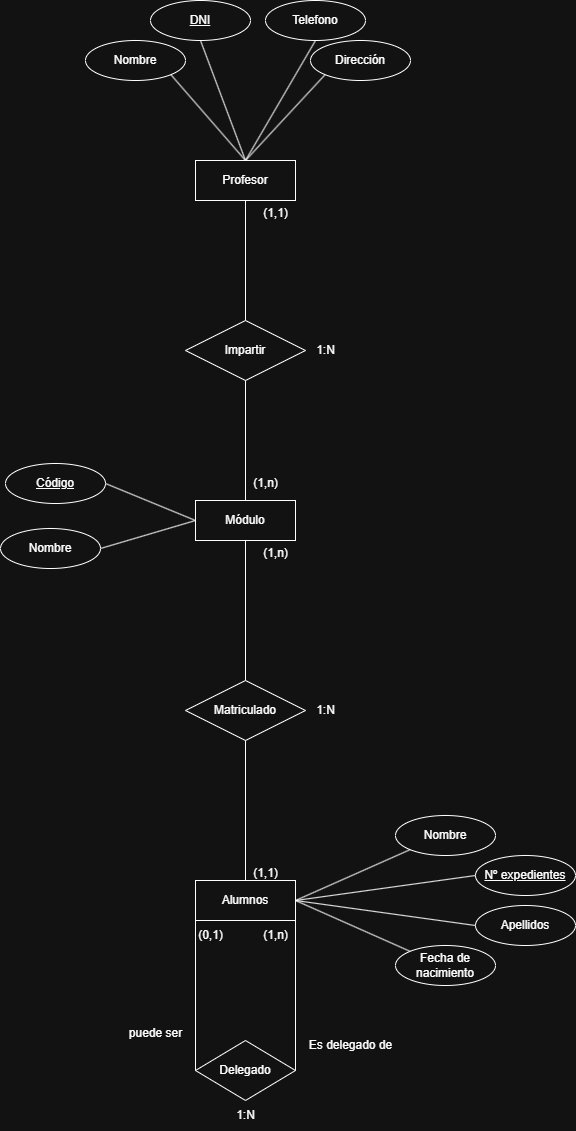

The diagram above was exported from draw.io. Its source (the exported page's mxGraphModel, read from the mxfile embedded in the PNG):
<mxGraphModel dx="1665" dy="1946" grid="1" gridSize="10" guides="1" tooltips="1" connect="1" arrows="1" fold="1" page="1" pageScale="1" pageWidth="827" pageHeight="1169" math="0" shadow="0">
  <root>
    <mxCell id="0" />
    <mxCell id="1" parent="0" />
    <mxCell id="nf5cLceoR0AAGYwclDHe-1" value="Profesor" style="whiteSpace=wrap;html=1;align=center;" parent="1" vertex="1">
      <mxGeometry x="240" y="-40" width="100" height="40" as="geometry" />
    </mxCell>
    <mxCell id="nf5cLceoR0AAGYwclDHe-2" value="Módulo" style="whiteSpace=wrap;html=1;align=center;" parent="1" vertex="1">
      <mxGeometry x="240" y="300" width="100" height="40" as="geometry" />
    </mxCell>
    <mxCell id="nf5cLceoR0AAGYwclDHe-3" value="Alumnos" style="whiteSpace=wrap;html=1;align=center;" parent="1" vertex="1">
      <mxGeometry x="240" y="680" width="100" height="40" as="geometry" />
    </mxCell>
    <mxCell id="S34JAvsBZ66m0niRGm0j-1" value="Impartir" style="shape=rhombus;perimeter=rhombusPerimeter;whiteSpace=wrap;html=1;align=center;" parent="1" vertex="1">
      <mxGeometry x="230" y="120" width="120" height="60" as="geometry" />
    </mxCell>
    <mxCell id="S34JAvsBZ66m0niRGm0j-3" value="Matriculado" style="shape=rhombus;perimeter=rhombusPerimeter;whiteSpace=wrap;html=1;align=center;" parent="1" vertex="1">
      <mxGeometry x="230" y="480" width="120" height="60" as="geometry" />
    </mxCell>
    <mxCell id="S34JAvsBZ66m0niRGm0j-11" value="" style="endArrow=none;html=1;rounded=0;exitX=0.5;exitY=1;exitDx=0;exitDy=0;entryX=0.5;entryY=0;entryDx=0;entryDy=0;" parent="1" source="nf5cLceoR0AAGYwclDHe-2" target="S34JAvsBZ66m0niRGm0j-3" edge="1">
      <mxGeometry relative="1" as="geometry">
        <mxPoint x="330" y="400" as="sourcePoint" />
        <mxPoint x="490" y="400" as="targetPoint" />
      </mxGeometry>
    </mxCell>
    <mxCell id="S34JAvsBZ66m0niRGm0j-12" value="" style="endArrow=none;html=1;rounded=0;exitX=0.5;exitY=1;exitDx=0;exitDy=0;entryX=0.5;entryY=0;entryDx=0;entryDy=0;" parent="1" source="S34JAvsBZ66m0niRGm0j-3" target="nf5cLceoR0AAGYwclDHe-3" edge="1">
      <mxGeometry relative="1" as="geometry">
        <mxPoint x="330" y="400" as="sourcePoint" />
        <mxPoint x="490" y="400" as="targetPoint" />
      </mxGeometry>
    </mxCell>
    <mxCell id="S34JAvsBZ66m0niRGm0j-13" value="" style="endArrow=none;html=1;rounded=0;exitX=0.5;exitY=0;exitDx=0;exitDy=0;entryX=0.5;entryY=1;entryDx=0;entryDy=0;" parent="1" source="nf5cLceoR0AAGYwclDHe-2" target="S34JAvsBZ66m0niRGm0j-1" edge="1">
      <mxGeometry relative="1" as="geometry">
        <mxPoint x="330" y="400" as="sourcePoint" />
        <mxPoint x="490" y="400" as="targetPoint" />
      </mxGeometry>
    </mxCell>
    <mxCell id="S34JAvsBZ66m0niRGm0j-14" value="" style="endArrow=none;html=1;rounded=0;exitX=0.5;exitY=1;exitDx=0;exitDy=0;entryX=0.5;entryY=0;entryDx=0;entryDy=0;" parent="1" source="nf5cLceoR0AAGYwclDHe-1" target="S34JAvsBZ66m0niRGm0j-1" edge="1">
      <mxGeometry relative="1" as="geometry">
        <mxPoint x="330" y="20" as="sourcePoint" />
        <mxPoint x="490" y="20" as="targetPoint" />
      </mxGeometry>
    </mxCell>
    <mxCell id="S34JAvsBZ66m0niRGm0j-18" value="(1,1)" style="text;html=1;align=center;verticalAlign=middle;resizable=0;points=[];autosize=1;strokeColor=none;fillColor=none;" parent="1" vertex="1">
      <mxGeometry x="285" y="658" width="50" height="30" as="geometry" />
    </mxCell>
    <mxCell id="S34JAvsBZ66m0niRGm0j-19" value="(1,n)" style="text;html=1;align=center;verticalAlign=middle;resizable=0;points=[];autosize=1;strokeColor=none;fillColor=none;" parent="1" vertex="1">
      <mxGeometry x="295" y="338" width="50" height="30" as="geometry" />
    </mxCell>
    <mxCell id="S34JAvsBZ66m0niRGm0j-20" value="1:N" style="text;html=1;align=center;verticalAlign=middle;resizable=0;points=[];autosize=1;strokeColor=none;fillColor=none;" parent="1" vertex="1">
      <mxGeometry x="350" y="495" width="40" height="30" as="geometry" />
    </mxCell>
    <mxCell id="S34JAvsBZ66m0niRGm0j-21" value="(1,1)" style="text;html=1;align=center;verticalAlign=middle;resizable=0;points=[];autosize=1;strokeColor=none;fillColor=none;" parent="1" vertex="1">
      <mxGeometry x="295" y="-2" width="50" height="30" as="geometry" />
    </mxCell>
    <mxCell id="S34JAvsBZ66m0niRGm0j-22" value="(1,n)" style="text;html=1;align=center;verticalAlign=middle;resizable=0;points=[];autosize=1;strokeColor=none;fillColor=none;" parent="1" vertex="1">
      <mxGeometry x="285" y="268" width="50" height="30" as="geometry" />
    </mxCell>
    <mxCell id="S34JAvsBZ66m0niRGm0j-23" value="1:N" style="text;html=1;align=center;verticalAlign=middle;resizable=0;points=[];autosize=1;strokeColor=none;fillColor=none;" parent="1" vertex="1">
      <mxGeometry x="350" y="135" width="40" height="30" as="geometry" />
    </mxCell>
    <mxCell id="S34JAvsBZ66m0niRGm0j-24" value="Nombre" style="ellipse;whiteSpace=wrap;html=1;align=center;" parent="1" vertex="1">
      <mxGeometry x="130" y="-160" width="100" height="40" as="geometry" />
    </mxCell>
    <mxCell id="S34JAvsBZ66m0niRGm0j-25" value="DNI" style="ellipse;whiteSpace=wrap;html=1;align=center;fontStyle=4;" parent="1" vertex="1">
      <mxGeometry x="195" y="-200" width="100" height="40" as="geometry" />
    </mxCell>
    <mxCell id="S34JAvsBZ66m0niRGm0j-26" value="Dirección" style="ellipse;whiteSpace=wrap;html=1;align=center;" parent="1" vertex="1">
      <mxGeometry x="355" y="-160" width="100" height="40" as="geometry" />
    </mxCell>
    <mxCell id="S34JAvsBZ66m0niRGm0j-27" value="Telefono" style="ellipse;whiteSpace=wrap;html=1;align=center;" parent="1" vertex="1">
      <mxGeometry x="310" y="-200" width="100" height="40" as="geometry" />
    </mxCell>
    <mxCell id="S34JAvsBZ66m0niRGm0j-28" value="" style="endArrow=none;html=1;rounded=0;exitX=0.5;exitY=1;exitDx=0;exitDy=0;entryX=0.5;entryY=0;entryDx=0;entryDy=0;" parent="1" source="S34JAvsBZ66m0niRGm0j-25" target="nf5cLceoR0AAGYwclDHe-1" edge="1">
      <mxGeometry relative="1" as="geometry">
        <mxPoint x="340" y="-150" as="sourcePoint" />
        <mxPoint x="500" y="-150" as="targetPoint" />
      </mxGeometry>
    </mxCell>
    <mxCell id="S34JAvsBZ66m0niRGm0j-29" value="" style="endArrow=none;html=1;rounded=0;exitX=0.5;exitY=1;exitDx=0;exitDy=0;entryX=0.5;entryY=0;entryDx=0;entryDy=0;" parent="1" source="S34JAvsBZ66m0niRGm0j-27" target="nf5cLceoR0AAGYwclDHe-1" edge="1">
      <mxGeometry relative="1" as="geometry">
        <mxPoint x="340" y="-150" as="sourcePoint" />
        <mxPoint x="500" y="-150" as="targetPoint" />
      </mxGeometry>
    </mxCell>
    <mxCell id="S34JAvsBZ66m0niRGm0j-30" value="" style="endArrow=none;html=1;rounded=0;exitX=0;exitY=1;exitDx=0;exitDy=0;entryX=0.5;entryY=0;entryDx=0;entryDy=0;" parent="1" source="S34JAvsBZ66m0niRGm0j-26" target="nf5cLceoR0AAGYwclDHe-1" edge="1">
      <mxGeometry relative="1" as="geometry">
        <mxPoint x="340" y="-150" as="sourcePoint" />
        <mxPoint x="500" y="-150" as="targetPoint" />
      </mxGeometry>
    </mxCell>
    <mxCell id="S34JAvsBZ66m0niRGm0j-31" value="" style="endArrow=none;html=1;rounded=0;exitX=1;exitY=1;exitDx=0;exitDy=0;entryX=0.5;entryY=0;entryDx=0;entryDy=0;" parent="1" source="S34JAvsBZ66m0niRGm0j-24" target="nf5cLceoR0AAGYwclDHe-1" edge="1">
      <mxGeometry relative="1" as="geometry">
        <mxPoint x="340" y="-150" as="sourcePoint" />
        <mxPoint x="500" y="-150" as="targetPoint" />
      </mxGeometry>
    </mxCell>
    <mxCell id="S34JAvsBZ66m0niRGm0j-32" value="Código" style="ellipse;whiteSpace=wrap;html=1;align=center;fontStyle=4;" parent="1" vertex="1">
      <mxGeometry x="50" y="263" width="100" height="40" as="geometry" />
    </mxCell>
    <mxCell id="S34JAvsBZ66m0niRGm0j-33" value="Nombre" style="ellipse;whiteSpace=wrap;html=1;align=center;" parent="1" vertex="1">
      <mxGeometry x="45" y="328" width="100" height="40" as="geometry" />
    </mxCell>
    <mxCell id="S34JAvsBZ66m0niRGm0j-34" value="" style="endArrow=none;html=1;rounded=0;exitX=1;exitY=0.5;exitDx=0;exitDy=0;entryX=0;entryY=0.5;entryDx=0;entryDy=0;" parent="1" source="S34JAvsBZ66m0niRGm0j-32" target="nf5cLceoR0AAGYwclDHe-2" edge="1">
      <mxGeometry relative="1" as="geometry">
        <mxPoint x="340" y="230" as="sourcePoint" />
        <mxPoint x="500" y="230" as="targetPoint" />
      </mxGeometry>
    </mxCell>
    <mxCell id="S34JAvsBZ66m0niRGm0j-35" value="" style="endArrow=none;html=1;rounded=0;exitX=1;exitY=0.5;exitDx=0;exitDy=0;entryX=0;entryY=0.5;entryDx=0;entryDy=0;" parent="1" source="S34JAvsBZ66m0niRGm0j-33" target="nf5cLceoR0AAGYwclDHe-2" edge="1">
      <mxGeometry relative="1" as="geometry">
        <mxPoint x="340" y="230" as="sourcePoint" />
        <mxPoint x="500" y="230" as="targetPoint" />
      </mxGeometry>
    </mxCell>
    <mxCell id="S34JAvsBZ66m0niRGm0j-36" value="Nº expedientes" style="ellipse;whiteSpace=wrap;html=1;align=center;fontStyle=4;" parent="1" vertex="1">
      <mxGeometry x="520" y="655" width="100" height="40" as="geometry" />
    </mxCell>
    <mxCell id="S34JAvsBZ66m0niRGm0j-37" value="Nombre" style="ellipse;whiteSpace=wrap;html=1;align=center;" parent="1" vertex="1">
      <mxGeometry x="440" y="615" width="100" height="40" as="geometry" />
    </mxCell>
    <mxCell id="S34JAvsBZ66m0niRGm0j-38" value="Apellidos" style="ellipse;whiteSpace=wrap;html=1;align=center;" parent="1" vertex="1">
      <mxGeometry x="520" y="705" width="100" height="40" as="geometry" />
    </mxCell>
    <mxCell id="S34JAvsBZ66m0niRGm0j-40" value="Fecha de nacimiento" style="ellipse;whiteSpace=wrap;html=1;align=center;" parent="1" vertex="1">
      <mxGeometry x="440" y="745" width="100" height="40" as="geometry" />
    </mxCell>
    <mxCell id="S34JAvsBZ66m0niRGm0j-41" value="" style="endArrow=none;html=1;rounded=0;exitX=1;exitY=0.5;exitDx=0;exitDy=0;entryX=0;entryY=1;entryDx=0;entryDy=0;" parent="1" source="nf5cLceoR0AAGYwclDHe-3" target="S34JAvsBZ66m0niRGm0j-37" edge="1">
      <mxGeometry relative="1" as="geometry">
        <mxPoint x="340" y="610" as="sourcePoint" />
        <mxPoint x="500" y="610" as="targetPoint" />
      </mxGeometry>
    </mxCell>
    <mxCell id="S34JAvsBZ66m0niRGm0j-42" value="" style="endArrow=none;html=1;rounded=0;exitX=1;exitY=0.5;exitDx=0;exitDy=0;entryX=0;entryY=0.5;entryDx=0;entryDy=0;" parent="1" source="nf5cLceoR0AAGYwclDHe-3" target="S34JAvsBZ66m0niRGm0j-36" edge="1">
      <mxGeometry relative="1" as="geometry">
        <mxPoint x="340" y="610" as="sourcePoint" />
        <mxPoint x="500" y="610" as="targetPoint" />
      </mxGeometry>
    </mxCell>
    <mxCell id="S34JAvsBZ66m0niRGm0j-43" value="" style="endArrow=none;html=1;rounded=0;exitX=1;exitY=0.5;exitDx=0;exitDy=0;entryX=0;entryY=0.5;entryDx=0;entryDy=0;" parent="1" source="nf5cLceoR0AAGYwclDHe-3" target="S34JAvsBZ66m0niRGm0j-38" edge="1">
      <mxGeometry relative="1" as="geometry">
        <mxPoint x="340" y="610" as="sourcePoint" />
        <mxPoint x="500" y="610" as="targetPoint" />
      </mxGeometry>
    </mxCell>
    <mxCell id="S34JAvsBZ66m0niRGm0j-44" value="" style="endArrow=none;html=1;rounded=0;exitX=1;exitY=0.5;exitDx=0;exitDy=0;entryX=0;entryY=0;entryDx=0;entryDy=0;" parent="1" source="nf5cLceoR0AAGYwclDHe-3" target="S34JAvsBZ66m0niRGm0j-40" edge="1">
      <mxGeometry relative="1" as="geometry">
        <mxPoint x="340" y="610" as="sourcePoint" />
        <mxPoint x="500" y="610" as="targetPoint" />
      </mxGeometry>
    </mxCell>
    <mxCell id="S34JAvsBZ66m0niRGm0j-46" value="Delegado" style="shape=rhombus;perimeter=rhombusPerimeter;whiteSpace=wrap;html=1;align=center;" parent="1" vertex="1">
      <mxGeometry x="240" y="840" width="100" height="60" as="geometry" />
    </mxCell>
    <mxCell id="S34JAvsBZ66m0niRGm0j-47" value="" style="endArrow=none;html=1;rounded=0;exitX=0;exitY=0.5;exitDx=0;exitDy=0;entryX=0;entryY=1;entryDx=0;entryDy=0;" parent="1" source="S34JAvsBZ66m0niRGm0j-46" target="nf5cLceoR0AAGYwclDHe-3" edge="1">
      <mxGeometry relative="1" as="geometry">
        <mxPoint x="340" y="1000" as="sourcePoint" />
        <mxPoint x="500" y="1000" as="targetPoint" />
      </mxGeometry>
    </mxCell>
    <mxCell id="S34JAvsBZ66m0niRGm0j-48" value="" style="endArrow=none;html=1;rounded=0;exitX=1;exitY=1;exitDx=0;exitDy=0;entryX=1;entryY=0.5;entryDx=0;entryDy=0;" parent="1" source="nf5cLceoR0AAGYwclDHe-3" target="S34JAvsBZ66m0niRGm0j-46" edge="1">
      <mxGeometry relative="1" as="geometry">
        <mxPoint x="340" y="1000" as="sourcePoint" />
        <mxPoint x="500" y="1000" as="targetPoint" />
      </mxGeometry>
    </mxCell>
    <mxCell id="S34JAvsBZ66m0niRGm0j-49" value="1:N" style="text;html=1;align=center;verticalAlign=middle;resizable=0;points=[];autosize=1;strokeColor=none;fillColor=none;" parent="1" vertex="1">
      <mxGeometry x="270" y="900" width="40" height="30" as="geometry" />
    </mxCell>
    <mxCell id="S34JAvsBZ66m0niRGm0j-50" value="(0,1)" style="text;html=1;align=center;verticalAlign=middle;resizable=0;points=[];autosize=1;strokeColor=none;fillColor=none;" parent="1" vertex="1">
      <mxGeometry x="230" y="720" width="50" height="30" as="geometry" />
    </mxCell>
    <mxCell id="S34JAvsBZ66m0niRGm0j-51" value="(1,n)" style="text;html=1;align=center;verticalAlign=middle;resizable=0;points=[];autosize=1;strokeColor=none;fillColor=none;" parent="1" vertex="1">
      <mxGeometry x="295" y="720" width="50" height="30" as="geometry" />
    </mxCell>
    <mxCell id="S34JAvsBZ66m0niRGm0j-52" value="Es delegado de" style="text;html=1;align=center;verticalAlign=middle;resizable=0;points=[];autosize=1;strokeColor=none;fillColor=none;" parent="1" vertex="1">
      <mxGeometry x="340" y="830" width="110" height="30" as="geometry" />
    </mxCell>
    <mxCell id="S34JAvsBZ66m0niRGm0j-53" value="puede ser" style="text;html=1;align=center;verticalAlign=middle;resizable=0;points=[];autosize=1;strokeColor=none;fillColor=none;" parent="1" vertex="1">
      <mxGeometry x="160" y="818" width="80" height="30" as="geometry" />
    </mxCell>
  </root>
</mxGraphModel>